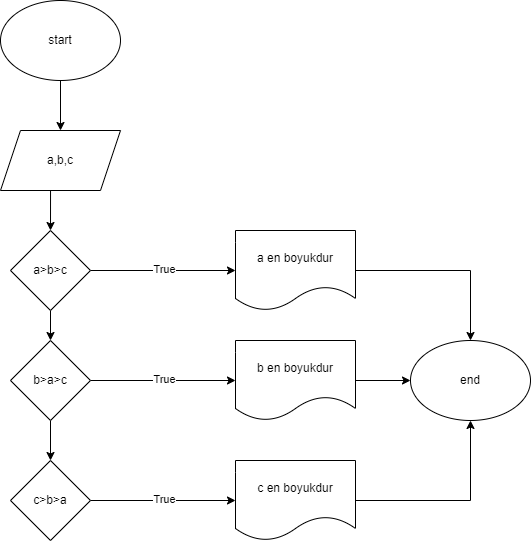

The diagram above was exported from draw.io. Its source (the exported page's mxGraphModel, read from the mxfile embedded in the PNG):
<mxGraphModel dx="608" dy="367" grid="1" gridSize="10" guides="1" tooltips="1" connect="1" arrows="1" fold="1" page="1" pageScale="1" pageWidth="850" pageHeight="1100" math="0" shadow="0">
  <root>
    <mxCell id="0" />
    <mxCell id="1" parent="0" />
    <mxCell id="lCH3R9-Oc54054YPCGpw-22" style="edgeStyle=orthogonalEdgeStyle;rounded=0;orthogonalLoop=1;jettySize=auto;html=1;exitX=0.417;exitY=1;exitDx=0;exitDy=0;entryX=0.5;entryY=0;entryDx=0;entryDy=0;exitPerimeter=0;" edge="1" parent="1" source="lCH3R9-Oc54054YPCGpw-2" target="lCH3R9-Oc54054YPCGpw-5">
      <mxGeometry relative="1" as="geometry" />
    </mxCell>
    <mxCell id="lCH3R9-Oc54054YPCGpw-2" value="a,b,c" style="shape=parallelogram;perimeter=parallelogramPerimeter;whiteSpace=wrap;html=1;fixedSize=1;" vertex="1" parent="1">
      <mxGeometry x="190" y="180" width="120" height="60" as="geometry" />
    </mxCell>
    <mxCell id="lCH3R9-Oc54054YPCGpw-20" style="edgeStyle=orthogonalEdgeStyle;rounded=0;orthogonalLoop=1;jettySize=auto;html=1;exitX=1;exitY=0.5;exitDx=0;exitDy=0;entryX=0.5;entryY=0;entryDx=0;entryDy=0;" edge="1" parent="1" source="lCH3R9-Oc54054YPCGpw-3" target="lCH3R9-Oc54054YPCGpw-16">
      <mxGeometry relative="1" as="geometry" />
    </mxCell>
    <mxCell id="lCH3R9-Oc54054YPCGpw-3" value="a en boyukdur" style="shape=document;whiteSpace=wrap;html=1;boundedLbl=1;" vertex="1" parent="1">
      <mxGeometry x="425" y="280" width="120" height="80" as="geometry" />
    </mxCell>
    <mxCell id="lCH3R9-Oc54054YPCGpw-6" style="edgeStyle=orthogonalEdgeStyle;rounded=0;orthogonalLoop=1;jettySize=auto;html=1;exitX=1;exitY=0.5;exitDx=0;exitDy=0;entryX=0;entryY=0.5;entryDx=0;entryDy=0;" edge="1" parent="1" source="lCH3R9-Oc54054YPCGpw-5" target="lCH3R9-Oc54054YPCGpw-3">
      <mxGeometry relative="1" as="geometry" />
    </mxCell>
    <mxCell id="lCH3R9-Oc54054YPCGpw-7" value="True" style="edgeLabel;html=1;align=center;verticalAlign=middle;resizable=0;points=[];" vertex="1" connectable="0" parent="lCH3R9-Oc54054YPCGpw-6">
      <mxGeometry x="0.0124" y="2" relative="1" as="geometry">
        <mxPoint as="offset" />
      </mxGeometry>
    </mxCell>
    <mxCell id="lCH3R9-Oc54054YPCGpw-23" style="edgeStyle=orthogonalEdgeStyle;rounded=0;orthogonalLoop=1;jettySize=auto;html=1;exitX=0.5;exitY=1;exitDx=0;exitDy=0;entryX=0.5;entryY=0;entryDx=0;entryDy=0;" edge="1" parent="1" source="lCH3R9-Oc54054YPCGpw-5" target="lCH3R9-Oc54054YPCGpw-11">
      <mxGeometry relative="1" as="geometry" />
    </mxCell>
    <mxCell id="lCH3R9-Oc54054YPCGpw-5" value="a&amp;gt;b&amp;gt;c" style="rhombus;whiteSpace=wrap;html=1;" vertex="1" parent="1">
      <mxGeometry x="200" y="280" width="80" height="80" as="geometry" />
    </mxCell>
    <mxCell id="lCH3R9-Oc54054YPCGpw-18" style="edgeStyle=orthogonalEdgeStyle;rounded=0;orthogonalLoop=1;jettySize=auto;html=1;entryX=0;entryY=0.5;entryDx=0;entryDy=0;" edge="1" parent="1" source="lCH3R9-Oc54054YPCGpw-8" target="lCH3R9-Oc54054YPCGpw-16">
      <mxGeometry relative="1" as="geometry" />
    </mxCell>
    <mxCell id="lCH3R9-Oc54054YPCGpw-8" value="b en boyukdur" style="shape=document;whiteSpace=wrap;html=1;boundedLbl=1;" vertex="1" parent="1">
      <mxGeometry x="425" y="390" width="120" height="80" as="geometry" />
    </mxCell>
    <mxCell id="lCH3R9-Oc54054YPCGpw-9" style="edgeStyle=orthogonalEdgeStyle;rounded=0;orthogonalLoop=1;jettySize=auto;html=1;exitX=1;exitY=0.5;exitDx=0;exitDy=0;entryX=0;entryY=0.5;entryDx=0;entryDy=0;" edge="1" source="lCH3R9-Oc54054YPCGpw-11" target="lCH3R9-Oc54054YPCGpw-8" parent="1">
      <mxGeometry relative="1" as="geometry" />
    </mxCell>
    <mxCell id="lCH3R9-Oc54054YPCGpw-10" value="True" style="edgeLabel;html=1;align=center;verticalAlign=middle;resizable=0;points=[];" vertex="1" connectable="0" parent="lCH3R9-Oc54054YPCGpw-9">
      <mxGeometry x="0.0124" y="2" relative="1" as="geometry">
        <mxPoint as="offset" />
      </mxGeometry>
    </mxCell>
    <mxCell id="lCH3R9-Oc54054YPCGpw-24" style="edgeStyle=orthogonalEdgeStyle;rounded=0;orthogonalLoop=1;jettySize=auto;html=1;exitX=0.5;exitY=1;exitDx=0;exitDy=0;entryX=0.5;entryY=0;entryDx=0;entryDy=0;" edge="1" parent="1" source="lCH3R9-Oc54054YPCGpw-11" target="lCH3R9-Oc54054YPCGpw-15">
      <mxGeometry relative="1" as="geometry" />
    </mxCell>
    <mxCell id="lCH3R9-Oc54054YPCGpw-11" value="b&amp;gt;a&amp;gt;c" style="rhombus;whiteSpace=wrap;html=1;" vertex="1" parent="1">
      <mxGeometry x="200" y="390" width="80" height="80" as="geometry" />
    </mxCell>
    <mxCell id="lCH3R9-Oc54054YPCGpw-19" style="edgeStyle=orthogonalEdgeStyle;rounded=0;orthogonalLoop=1;jettySize=auto;html=1;exitX=1;exitY=0.5;exitDx=0;exitDy=0;" edge="1" parent="1" source="lCH3R9-Oc54054YPCGpw-12" target="lCH3R9-Oc54054YPCGpw-16">
      <mxGeometry relative="1" as="geometry" />
    </mxCell>
    <mxCell id="lCH3R9-Oc54054YPCGpw-12" value="c en boyukdur" style="shape=document;whiteSpace=wrap;html=1;boundedLbl=1;" vertex="1" parent="1">
      <mxGeometry x="425" y="510" width="120" height="80" as="geometry" />
    </mxCell>
    <mxCell id="lCH3R9-Oc54054YPCGpw-13" style="edgeStyle=orthogonalEdgeStyle;rounded=0;orthogonalLoop=1;jettySize=auto;html=1;exitX=1;exitY=0.5;exitDx=0;exitDy=0;entryX=0;entryY=0.5;entryDx=0;entryDy=0;" edge="1" source="lCH3R9-Oc54054YPCGpw-15" target="lCH3R9-Oc54054YPCGpw-12" parent="1">
      <mxGeometry relative="1" as="geometry" />
    </mxCell>
    <mxCell id="lCH3R9-Oc54054YPCGpw-14" value="True" style="edgeLabel;html=1;align=center;verticalAlign=middle;resizable=0;points=[];" vertex="1" connectable="0" parent="lCH3R9-Oc54054YPCGpw-13">
      <mxGeometry x="0.0124" y="2" relative="1" as="geometry">
        <mxPoint as="offset" />
      </mxGeometry>
    </mxCell>
    <mxCell id="lCH3R9-Oc54054YPCGpw-15" value="c&amp;gt;b&amp;gt;a" style="rhombus;whiteSpace=wrap;html=1;" vertex="1" parent="1">
      <mxGeometry x="200" y="510" width="80" height="80" as="geometry" />
    </mxCell>
    <mxCell id="lCH3R9-Oc54054YPCGpw-16" value="end" style="ellipse;whiteSpace=wrap;html=1;" vertex="1" parent="1">
      <mxGeometry x="600" y="390" width="120" height="80" as="geometry" />
    </mxCell>
    <mxCell id="lCH3R9-Oc54054YPCGpw-21" style="edgeStyle=orthogonalEdgeStyle;rounded=0;orthogonalLoop=1;jettySize=auto;html=1;entryX=0.5;entryY=0;entryDx=0;entryDy=0;" edge="1" parent="1" source="lCH3R9-Oc54054YPCGpw-17" target="lCH3R9-Oc54054YPCGpw-2">
      <mxGeometry relative="1" as="geometry" />
    </mxCell>
    <mxCell id="lCH3R9-Oc54054YPCGpw-17" value="start" style="ellipse;whiteSpace=wrap;html=1;" vertex="1" parent="1">
      <mxGeometry x="190" y="50" width="120" height="80" as="geometry" />
    </mxCell>
  </root>
</mxGraphModel>